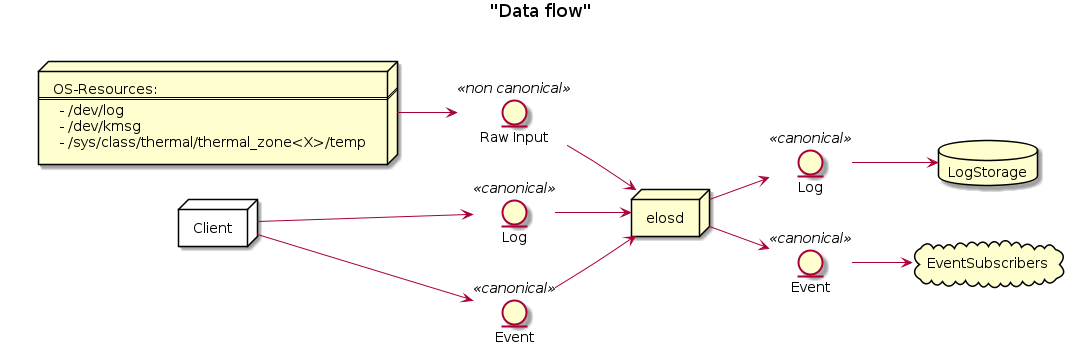

The diagram above was rendered by PlantUML. Its source (embedded in the PNG):
@startuml
title "Data flow"
left to right direction

together {
  node Client {
  }
  node OS [
    OS-Resources:
    ===
      - /dev/log
      - /dev/kmsg
      - /sys/class/thermal/thermal_zone<X>/temp
  ]
}

together {
  entity "Log" as Log.2 <<canonical>>
  entity "Event" as Event.2 <<canonical>>
  entity "Raw Input" as RawInput <<non canonical>>
}

node elosd

together {
  entity "Log" as Log.1 <<canonical>>
  entity "Event" as Event.1 <<canonical>>
}

database LogStorage
cloud EventSubscribers

Client --> Log.2
Client --> Event.2

OS --> RawInput

RawInput --> elosd
Log.2 --> elosd
Event.2 --> elosd

elosd --> Log.1
elosd --> Event.1
Log.1 --> LogStorage
Event.1 --> EventSubscribers

@enduml